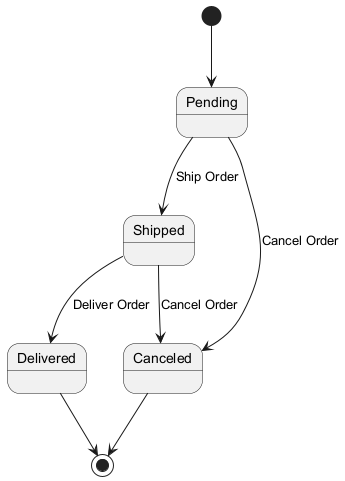

The diagram above was rendered by PlantUML. Its source (embedded in the PNG):
@startuml
[*] --> Pending

Pending --> Shipped : Ship Order
Shipped --> Delivered : Deliver Order
Shipped --> Canceled : Cancel Order
Pending --> Canceled : Cancel Order
Delivered --> [*]
Canceled --> [*]
@enduml